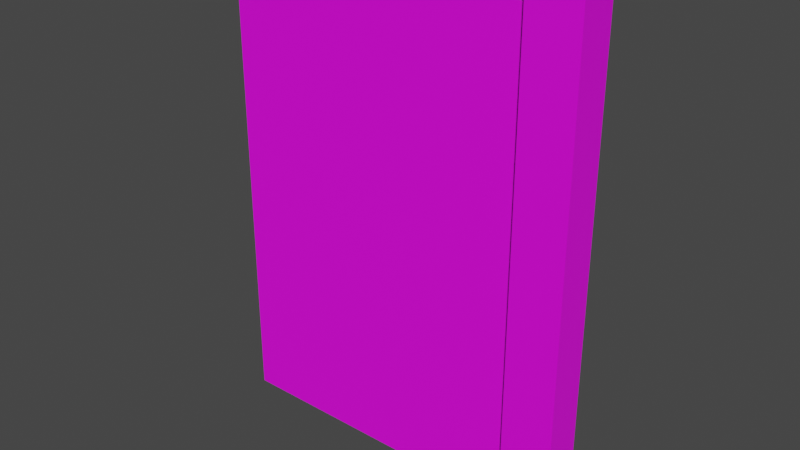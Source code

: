 # Source: fixtures_doors_fences_01_4.blend  (saved by Blender 3.6.13; exported with 4.5.12 LTS)
import bpy
from mathutils import Matrix  # noqa: F401  (used for matrix-valued properties, if any)

bpy.ops.wm.read_factory_settings(use_empty=True)
scene = bpy.context.scene
scene.name = 'Scene'

# ---- collections
col_collection = bpy.data.collections.new('Collection'); scene.collection.children.link(col_collection)

# ---- images (referenced by path relative to the original .blend; pixels are not part of the script)
import os
ASSET_DIR = os.environ.get("B2B_ASSET_DIR", "")  # directory of the original .blend (textures are referenced by path, not embedded)
HERE = os.path.dirname(os.path.abspath(__file__))  # packed textures are extracted next to this script under _unpacked/

def load_image(name, relpath, width, height, colorspace="sRGB"):
    """Load a texture the original file referenced (path relative to the .blend, or extracted next to this script)."""
    p = next((c for c in (os.path.join(HERE, relpath), os.path.join(ASSET_DIR, relpath)) if relpath and os.path.exists(c)), "")
    if p:
        img = bpy.data.images.load(p, check_existing=True)
        img.name = name
    else:  # same state as the original file: an image datablock whose file is absent (Cycles renders it pink)
        img = bpy.data.images.new(name, width, height)
        img.source = "FILE"
        img.filepath = "//" + (relpath or name)
    img.colorspace_settings.name = colorspace
    return img
img_models_fixtures_doors_fences_01_png = load_image('MODELS_fixtures_doors_fences_01.png', 'MODELS_fixtures_doors_fences_01.png', 1024, 1024, 'sRGB')

# ---- materials (node trees are filled in below, after node groups)
mat_material = bpy.data.materials.new('Material')
mat_material.alpha_threshold = 0.0
mat_material.use_transparent_shadow = False
mat_material.roughness = 0.5
mat_material.line_color = (0.0, 0.0, 0.0, 1.0)

# ---- material node trees
mat_material.use_nodes = True; mat_material.node_tree.nodes.clear()
_N = mat_material.node_tree.nodes; _L = mat_material.node_tree.links
n0 = _N.new('ShaderNodeOutputMaterial'); n0.name = 'Material Output'; n0.location = (300, 300)
n1 = _N.new('ShaderNodeBsdfPrincipled'); n1.name = 'Principled BSDF'; n1.location = (10, 300)
n1.distribution = 'GGX'
n1.subsurface_method = 'RANDOM_WALK_SKIN'
n1.inputs[3].default_value = 1.45
n1.inputs[27].default_value = (0.0, 0.0, 0.0, 1.0)
n1.inputs[28].default_value = 1.0
n2 = _N.new('ShaderNodeTexImage'); n2.name = 'Image Texture'; n2.location = (-413, 192)
n2.image = img_models_fixtures_doors_fences_01_png
_L.new(n1.outputs[0], n0.inputs[0])
_L.new(n2.outputs[0], n1.inputs[0])
n0.is_active_output = True

# ---- world
world_world = bpy.data.worlds.new('World'); scene.world = world_world
world_world.use_nodes = True; world_world.node_tree.nodes.clear()
_N = world_world.node_tree.nodes; _L = world_world.node_tree.links
n0 = _N.new('ShaderNodeOutputWorld'); n0.name = 'World Output'; n0.location = (300, 300)
n1 = _N.new('ShaderNodeBackground'); n1.name = 'Background'; n1.location = (10, 300)
n1.inputs[0].default_value = (0.05088, 0.05088, 0.05088, 1.0)
_L.new(n1.outputs[0], n0.inputs[0])
n0.is_active_output = True
world_world.color = (0.05088, 0.05088, 0.05088)
world_world.use_sun_shadow = False
world_world.sun_shadow_jitter_overblur = 0.0

# ---- meshes
me_door = bpy.data.meshes.new('Door')
me_door.from_pydata([(1.0, 1.0, 1.512), (1.0, 1.0, -1.0), (1.0, -1.0, 1.512), (1.0, -1.0, -1.0), (-1.0, 1.0, 1.512), (-1.0, 1.0, -1.0), (-1.0, -1.0, 1.512), (-1.0, -1.0, -1.0), (-1.132, 0.5, 1.428), (-1.132, 0.5, -1.0), (-1.132, -0.5, 1.428), (-1.132, -0.5, -1.0), (-13.44, 0.5, 1.428), (-13.44, 0.5, -1.0), (-13.44, -0.5, 1.428), (-13.44, -0.5, -1.0)], [], [(0, 4, 6, 2), (3, 2, 6, 7), (7, 6, 4, 5), (5, 1, 3, 7), (1, 0, 2, 3), (5, 4, 0, 1), (8, 12, 14, 10), (11, 10, 14, 15), (15, 14, 12, 13), (13, 9, 11, 15), (9, 8, 10, 11), (13, 12, 8, 9)])
_uv = me_door.uv_layers.new(name='UVMap')
_uv.uv.foreach_set('vector', [0.2803, 0.9931, 0.289, 0.9882, 0.293, 0.9913, 0.2841, 0.996, 0.2745, 0.8986, 0.2743, 0.9931, 0.2659, 0.9883, 0.2648, 0.8936, 0.2741, 0.8988, 0.2735, 0.9917, 0.2663, 0.9883, 0.2654, 0.8948, 0.3863, 0.9359, 0.3718, 0.9359, 0.3718, 0.9286, 0.3863, 0.9286, 0.2744, 0.8986, 0.2745, 0.9921, 0.2661, 0.988, 0.2658, 0.8946, 0.2803, 0.9922, 0.2804, 0.8983, 0.289, 0.8942, 0.289, 0.9879, 0.2919, 0.984, 0.3429, 0.9597, 0.3446, 0.9618, 0.2939, 0.9862, 0.2653, 0.894, 0.2655, 0.9847, 0.2111, 0.9591, 0.2127, 0.8697, 0.4071, 0.8691, 0.4071, 0.9618, 0.4044, 0.9609, 0.4044, 0.8691, 0.3718, 0.9069, 0.3718, 0.9515, 0.3646, 0.9515, 0.3646, 0.9069, 0.3863, 0.9359, 0.3863, 0.9286, 0.3936, 0.9286, 0.3936, 0.9359, 0.3429, 0.8697, 0.3446, 0.9594, 0.2902, 0.9839, 0.2903, 0.8954])
me_door.materials.append(mat_material)
me_door.use_mirror_vertex_groups = False
me_door.update()
arm_armature = bpy.data.armatures.new('Armature')  # bones are not reproduced

# ---- objects
ob_post = bpy.data.objects.new('Post', me_door)
ob_dummy01 = bpy.data.objects.new('Dummy01', arm_armature)

# ---- transforms, parenting, visibility, modifiers, constraints
ob_post.parent = ob_dummy01
ob_post.location = (0.0, 0.0, 0.5)
ob_post.scale = (0.065, 0.05, 0.5)
ob_post.lock_rotations_4d = False
ob_post.empty_display_type = 'ARROWS'
ob_post.lineart.crease_threshold = 0.0
_vg = ob_post.vertex_groups.new(name='DoorBone')
_vg.add([8, 9, 10, 11, 12, 13, 14, 15], 1.0, 'REPLACE')
_vg = ob_post.vertex_groups.new(name='PostBone')
_vg.add([0, 1, 2, 3, 4, 5, 6, 7], 1.0, 'REPLACE')
_m = ob_post.modifiers.new('Armature', 'ARMATURE')
_m.object = ob_dummy01
ob_dummy01.location = (0.0, 0.0, 0.0)

# ---- collection membership
col_collection.objects.link(ob_post)
col_collection.objects.link(ob_dummy01)

# ---- scene / render settings (as saved in the file)
scene.frame_start = 1; scene.frame_end = 250; scene.frame_set(12)
scene.render.engine = 'BLENDER_EEVEE_NEXT'
scene.cycles.sampling_pattern = 'TABULATED_SOBOL'
scene.view_settings.view_transform = 'Filmic'
bpy.context.view_layer.update()

# ---- added for rendering (the .blend has no active camera and no usable light): camera, sun
cam_auto = bpy.data.cameras.new('AutoCamera')
cam_auto.lens = 50.0
cam_auto.sensor_width = 36.0
cam_auto.clip_end = 1000.0
ob_auto_camera = bpy.data.objects.new('AutoCamera', cam_auto)
scene.collection.objects.link(ob_auto_camera)
ob_auto_camera.location = (1.04951, -1.74458, 1.79115)
ob_auto_camera.rotation_euler = (1.09748, -7.21219e-08, 0.694738)
scene.camera = ob_auto_camera
light_auto_sun = bpy.data.lights.new('AutoSun', 'SUN')
light_auto_sun.energy = 3.0
light_auto_sun.angle = 0.0523599
ob_auto_sun = bpy.data.objects.new('AutoSun', light_auto_sun)
scene.collection.objects.link(ob_auto_sun)
ob_auto_sun.rotation_euler = (0.872665, 0.174533, 0.523599)
bpy.context.view_layer.update()
